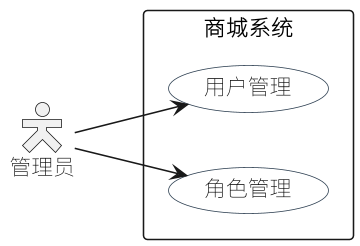

The diagram above was rendered by PlantUML. Its source (embedded in the PNG):
@startuml
left to right direction
skinparam defaultFontName "Noto Sans SC"
skinparam actorStyle hollow
skinparam shadowing false
skinparam dpi 150
skinparam packageStyle rectangle
skinparam usecase {
  BackgroundColor #FFFFFF
  BorderColor #2C3E50
}

actor "管理员" as Admin
rectangle "商城系统" {
  usecase "用户管理" as UC1
  usecase "角色管理" as UC2
}
Admin --> UC1
Admin --> UC2
@enduml